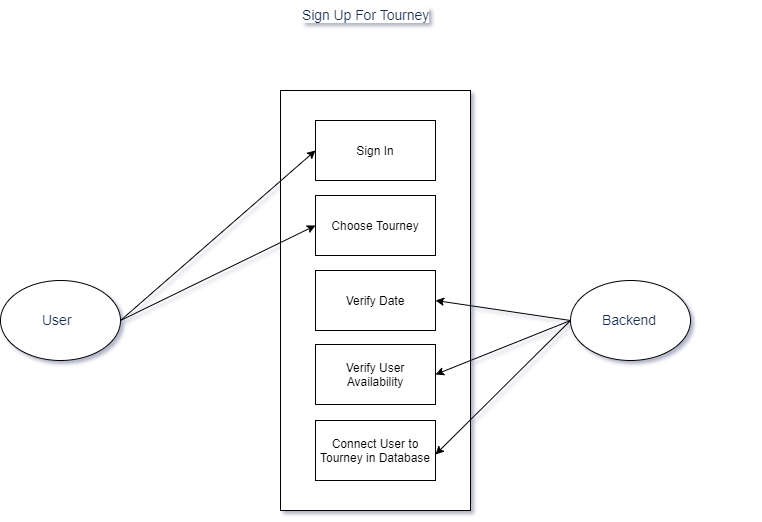

The diagram above was exported from draw.io. Its source (the exported page's mxGraphModel, read from the mxfile embedded in the PNG):
<mxGraphModel dx="2062" dy="1065" grid="1" gridSize="10" guides="1" tooltips="1" connect="1" arrows="1" fold="1" page="1" pageScale="1" pageWidth="850" pageHeight="1100" math="0" shadow="0">
  <root>
    <mxCell id="0" />
    <mxCell id="1" parent="0" />
    <mxCell id="rdaHht17EmLV-3r2N-3l-1" value="&lt;span style=&quot;color: rgb(23 , 43 , 77) ; font-size: 14px ; font-style: normal ; font-weight: 400 ; letter-spacing: -0.07px ; text-align: left ; text-indent: 0px ; text-transform: none ; word-spacing: 0px ; background-color: rgb(255 , 255 , 255) ; display: inline ; float: none&quot;&gt;Sign Up For Tourney&lt;/span&gt;" style="text;whiteSpace=wrap;html=1;" vertex="1" parent="1">
      <mxGeometry x="340" width="150" height="30" as="geometry" />
    </mxCell>
    <mxCell id="rdaHht17EmLV-3r2N-3l-2" value="" style="rounded=0;whiteSpace=wrap;html=1;" vertex="1" parent="1">
      <mxGeometry x="320" y="90" width="190" height="420" as="geometry" />
    </mxCell>
    <mxCell id="rdaHht17EmLV-3r2N-3l-3" value="" style="ellipse;whiteSpace=wrap;html=1;" vertex="1" parent="1">
      <mxGeometry x="40" y="280" width="120" height="80" as="geometry" />
    </mxCell>
    <mxCell id="rdaHht17EmLV-3r2N-3l-4" value="" style="ellipse;whiteSpace=wrap;html=1;" vertex="1" parent="1">
      <mxGeometry x="610" y="280" width="120" height="80" as="geometry" />
    </mxCell>
    <mxCell id="rdaHht17EmLV-3r2N-3l-5" value="&lt;span style=&quot;color: rgb(23 , 43 , 77) ; font-size: 14px ; font-style: normal ; font-weight: 400 ; letter-spacing: -0.07px ; text-align: left ; text-indent: 0px ; text-transform: none ; word-spacing: 0px ; background-color: rgb(255 , 255 , 255) ; display: inline ; float: none&quot;&gt;User&lt;/span&gt;" style="text;whiteSpace=wrap;html=1;" vertex="1" parent="1">
      <mxGeometry x="80" y="305" width="55" height="30" as="geometry" />
    </mxCell>
    <mxCell id="rdaHht17EmLV-3r2N-3l-6" value="&lt;span style=&quot;color: rgb(23 , 43 , 77) ; font-size: 14px ; font-style: normal ; font-weight: 400 ; letter-spacing: -0.07px ; text-align: left ; text-indent: 0px ; text-transform: none ; word-spacing: 0px ; background-color: rgb(255 , 255 , 255) ; display: inline ; float: none&quot;&gt;Backend&lt;/span&gt;" style="text;whiteSpace=wrap;html=1;" vertex="1" parent="1">
      <mxGeometry x="640" y="305" width="150" height="30" as="geometry" />
    </mxCell>
    <mxCell id="rdaHht17EmLV-3r2N-3l-11" value="Sign In" style="rounded=0;whiteSpace=wrap;html=1;" vertex="1" parent="1">
      <mxGeometry x="355" y="120" width="120" height="60" as="geometry" />
    </mxCell>
    <mxCell id="rdaHht17EmLV-3r2N-3l-23" value="" style="endArrow=classic;html=1;entryX=0;entryY=0.5;entryDx=0;entryDy=0;" edge="1" parent="1" target="rdaHht17EmLV-3r2N-3l-11">
      <mxGeometry width="50" height="50" relative="1" as="geometry">
        <mxPoint x="160" y="320" as="sourcePoint" />
        <mxPoint x="210" y="270" as="targetPoint" />
      </mxGeometry>
    </mxCell>
    <mxCell id="rdaHht17EmLV-3r2N-3l-24" value="" style="endArrow=classic;html=1;entryX=1;entryY=0.5;entryDx=0;entryDy=0;" edge="1" parent="1" target="rdaHht17EmLV-3r2N-3l-30">
      <mxGeometry width="50" height="50" relative="1" as="geometry">
        <mxPoint x="610" y="320" as="sourcePoint" />
        <mxPoint x="475" y="220" as="targetPoint" />
      </mxGeometry>
    </mxCell>
    <mxCell id="rdaHht17EmLV-3r2N-3l-28" value="Choose Tourney" style="rounded=0;whiteSpace=wrap;html=1;" vertex="1" parent="1">
      <mxGeometry x="355" y="195" width="120" height="60" as="geometry" />
    </mxCell>
    <mxCell id="rdaHht17EmLV-3r2N-3l-29" value="" style="endArrow=classic;html=1;entryX=0;entryY=0.5;entryDx=0;entryDy=0;" edge="1" parent="1" target="rdaHht17EmLV-3r2N-3l-28">
      <mxGeometry width="50" height="50" relative="1" as="geometry">
        <mxPoint x="160" y="320" as="sourcePoint" />
        <mxPoint x="805" y="295" as="targetPoint" />
      </mxGeometry>
    </mxCell>
    <mxCell id="rdaHht17EmLV-3r2N-3l-30" value="Verify Date" style="rounded=0;whiteSpace=wrap;html=1;" vertex="1" parent="1">
      <mxGeometry x="355" y="270" width="120" height="60" as="geometry" />
    </mxCell>
    <mxCell id="rdaHht17EmLV-3r2N-3l-31" value="" style="endArrow=classic;html=1;entryX=1;entryY=0.5;entryDx=0;entryDy=0;exitX=0;exitY=0.5;exitDx=0;exitDy=0;" edge="1" parent="1" target="rdaHht17EmLV-3r2N-3l-32" source="rdaHht17EmLV-3r2N-3l-4">
      <mxGeometry width="50" height="50" relative="1" as="geometry">
        <mxPoint x="610" y="390" as="sourcePoint" />
        <mxPoint x="475" y="290" as="targetPoint" />
      </mxGeometry>
    </mxCell>
    <mxCell id="rdaHht17EmLV-3r2N-3l-32" value="Verify User Availability" style="rounded=0;whiteSpace=wrap;html=1;" vertex="1" parent="1">
      <mxGeometry x="355" y="344" width="120" height="60" as="geometry" />
    </mxCell>
    <mxCell id="rdaHht17EmLV-3r2N-3l-33" value="Connect User to Tourney in Database" style="rounded=0;whiteSpace=wrap;html=1;" vertex="1" parent="1">
      <mxGeometry x="355" y="420" width="120" height="60" as="geometry" />
    </mxCell>
    <mxCell id="rdaHht17EmLV-3r2N-3l-34" value="" style="endArrow=classic;html=1;entryX=1;entryY=0.5;entryDx=0;entryDy=0;exitX=0;exitY=0.5;exitDx=0;exitDy=0;" edge="1" parent="1" source="rdaHht17EmLV-3r2N-3l-4">
      <mxGeometry width="50" height="50" relative="1" as="geometry">
        <mxPoint x="610" y="400" as="sourcePoint" />
        <mxPoint x="475" y="454" as="targetPoint" />
      </mxGeometry>
    </mxCell>
  </root>
</mxGraphModel>